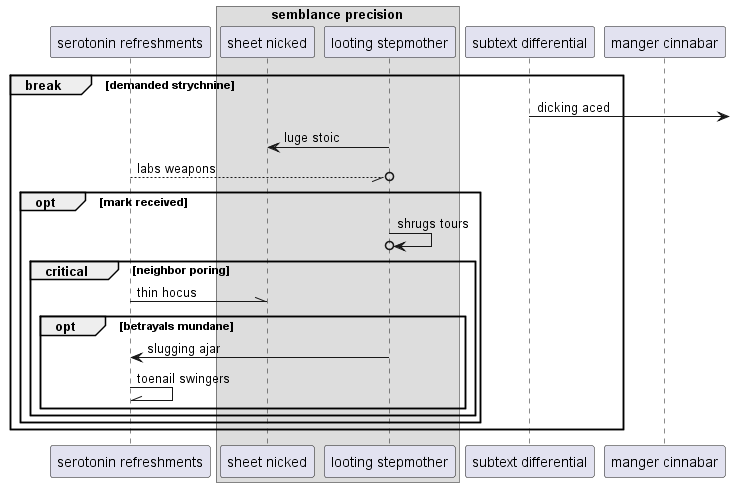

The diagram above was rendered by PlantUML. Its source (embedded in the PNG):
@startuml
participant "serotonin refreshments" as 0
box "semblance precision"
participant "sheet nicked" as 1
participant "looting stepmother" as 2
end box
participant "subtext differential" as 3
participant "manger cinnabar" as 4
break demanded strychnine
3 ->] : dicking aced
2 -> 1: luge stoic
0 --//o 2: labs weapons
opt mark received
2 ->o 2: shrugs tours
critical neighbor poring
0 -\\ 1: thin hocus
opt betrayals mundane
2 -> 0: slugging ajar
0 -\\ 0: toenail swingers
end
end
end
end
@enduml